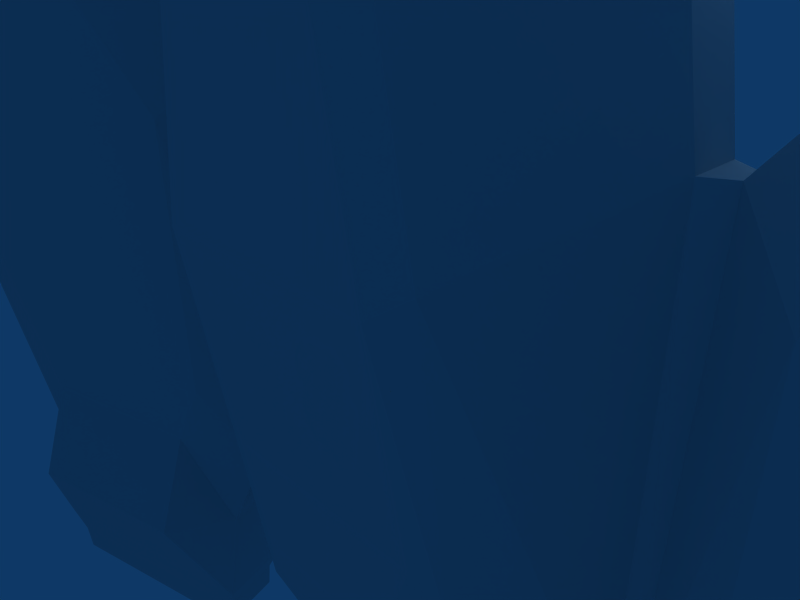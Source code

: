 # Source: spaceship_B01_smalltiwn_format_dse_xy_z_world.blend  (saved by Blender 2.45.0; exported with 4.5.12 LTS)
import bpy
from mathutils import Matrix  # noqa: F401  (used for matrix-valued properties, if any)

bpy.ops.wm.read_factory_settings(use_empty=True)
scene = bpy.context.scene
scene.name = 'Scene'

# ---- collections
col_collection_1 = bpy.data.collections.new('Collection 1'); scene.collection.children.link(col_collection_1)
col_collection_5 = bpy.data.collections.new('Collection 5'); scene.collection.children.link(col_collection_5)

# ---- materials (node trees are filled in below, after node groups)
mat_material_001 = bpy.data.materials.new('Material.001')
mat_material_001.alpha_threshold = 0.0
mat_material_001.roughness = 0.5
mat_material_001.line_color = (0.0, 0.0, 0.0, 1.0)

# ---- material node trees

# ---- world
world_world = bpy.data.worlds.new('World'); scene.world = world_world
world_world.color = (0.05656, 0.2208, 0.4)
world_world.use_sun_shadow = False
world_world.sun_shadow_jitter_overblur = 0.0
world_world.cycles.sampling_method = 'MANUAL'
world_world.cycles.sample_map_resolution = 256

# ---- cameras
cam_camera = bpy.data.cameras.new('Camera')
cam_camera.passepartout_alpha = 0.2
cam_camera.clip_end = 100.0
cam_camera.lens = 35.0
cam_camera.ortho_scale = 7.314
cam_camera.show_passepartout = False
cam_camera.show_safe_areas = True
cam_camera.dof.focus_distance = 0.0
cam_camera.dof.aperture_fstop = 128.0

# ---- lights
light_spot = bpy.data.lights.new('Spot', 'POINT')
light_spot.transmission_factor = 0.0
light_spot.cutoff_distance = 30.0
light_spot.energy = 100.0
light_spot.shadow_buffer_clip_start = 1.001
light_spot.shadow_soft_size = 1.0
light_spot.shadow_maximum_resolution = 0.006
light_spot.use_absolute_resolution = True
light_spot.cycles.use_multiple_importance_sampling = False

# ---- meshes
me_cube_004 = bpy.data.meshes.new('Cube.004')
me_cube_004.from_pydata([(-1.0, 1.499, 0.01453), (1.0, 1.499, 0.01453), (-1.0, -0.5011, 0.01453), (1.0, -0.5011, 0.01453), (-1.0, 1.499, 0.2145), (1.0, 1.499, 0.2145), (-1.0, -0.5011, 0.2145), (1.0, -0.5011, 0.2145), (-0.6, -2.601, 0.2145), (0.6, -2.601, 0.2145), (-0.6, -2.601, 0.01453), (0.6, -2.601, 0.01453), (-0.7, 2.399, 0.2145), (0.7, 2.399, 0.2145), (-0.7, 2.399, 0.01453), (0.7, 2.399, 0.01453), (-0.42, 1.519, 0.5005), (0.42, 1.519, 0.5005), (-0.36, -1.481, 0.636), (0.36, -1.481, 0.636), (-0.6, -0.2211, 0.636), (0.6, -0.2211, 0.636), (-0.6, 0.9789, 0.5005), (0.6, 0.9789, 0.5005), (-0.48, 0.8229, 0.5586), (0.48, 0.8229, 0.5586), (-0.48, -0.1371, 0.7122), (0.48, -0.1371, 0.7122), (-0.288, -1.145, 0.7122), (0.288, -1.145, 0.7122), (-0.336, 1.255, 0.5586), (0.336, 1.255, 0.5586), (-0.42, 1.519, -0.3714), (0.42, 1.519, -0.3714), (-0.36, -1.481, -0.5069), (0.36, -1.481, -0.5069), (-0.6, -0.2211, -0.5069), (0.6, -0.2211, -0.5069), (-0.6, 0.9789, -0.3714), (0.6, 0.9789, -0.3714), (-0.48, 0.8229, -0.4295), (0.48, 0.8229, -0.4295), (-0.48, -0.1371, -0.5831), (0.48, -0.1371, -0.5831), (-0.288, -1.145, -0.5831), (0.288, -1.145, -0.5831), (-0.336, 1.255, -0.4295), (0.336, 1.255, -0.4295), (-1.079, 1.499, 0.00561), (1.079, 1.499, 0.00561), (-1.131, 1.499, 0.1988), (1.131, 1.499, 0.1988), (-1.094, -0.5011, 0.06078), (1.094, -0.5011, 0.06078), (-1.116, -0.5011, 0.1436), (1.116, -0.5011, 0.1436), (-2.397, -2.101, -0.2821), (2.397, -2.101, -0.2821), (-1.318, 1.999, -0.05839), (1.318, 1.999, -0.05839), (-1.37, 1.999, 0.1348), (1.37, 1.999, 0.1348), (-2.416, -2.101, -0.2109), (2.416, -2.101, -0.2109), (-2.742, 1.999, -0.2328), (2.742, 1.999, -0.2328), (-2.69, 1.999, -0.4259), (2.69, 1.999, -0.4259), (-3.959, -1.401, -0.7122), (3.959, -1.401, -0.7122), (-3.984, -1.401, -0.6195), (3.984, -1.401, -0.6195), (-3.464, -0.9061, -0.3228), (3.464, -0.9061, -0.3228), (-2.585, 1.474, -0.08731), (2.585, 1.474, -0.08731), (-2.343, -1.396, -0.1259), (2.343, -1.396, -0.1259), (-1.625, 1.474, 0.17), (1.625, 1.474, 0.17), (-1.458, -0.2761, 0.2148), (1.458, -0.2761, 0.2148), (-1.458, 1.124, 0.2148), (1.458, 1.124, 0.2148), (-3.361, -0.9061, -0.7092), (3.361, -0.9061, -0.7092), (-2.482, 1.474, -0.4737), (2.482, 1.474, -0.4737), (-1.522, 1.474, -0.2164), (1.522, 1.474, -0.2164), (-2.265, -1.396, -0.4157), (2.265, -1.396, -0.4157), (-1.354, -0.2761, -0.1716), (1.354, -0.2761, -0.1716), (-1.354, 1.124, -0.1716), (1.354, 1.124, -0.1716), (-2.426, 1.974, -0.682), (2.426, 1.974, -0.682), (-1.466, 1.974, -0.4248), (1.466, 1.974, -0.4248), (-1.29, 2.499, -0.1626), (1.29, 2.499, -0.1626), (-2.662, 2.499, -0.5301), (2.662, 2.499, -0.5301), (-2.641, 1.974, 0.1211), (2.641, 1.974, 0.1211), (-1.681, 1.974, 0.3783), (1.681, 1.974, 0.3783), (-1.398, 2.499, 0.239), (1.398, 2.499, 0.239), (-2.77, 2.499, -0.1286), (2.77, 2.499, -0.1286), (-1.46, 2.642, 0.201), (1.46, 2.642, 0.201), (-2.697, 2.642, -0.1302), (2.697, 2.642, -0.1302), (-1.363, 2.642, -0.1609), (1.363, 2.642, -0.1609), (-2.6, 2.642, -0.4921), (2.6, 2.642, -0.4921), (-2.587, 2.79, -0.4846), (2.587, 2.79, -0.4846), (-2.682, 2.79, -0.1306), (2.682, 2.79, -0.1306), (-1.473, 2.79, 0.1935), (1.473, 2.79, 0.1935), (-1.378, 2.79, -0.1606), (1.378, 2.79, -0.1606), (-2.587, 2.79, -0.1465), (2.587, 2.79, -0.1465), (-1.547, 2.79, 0.1323), (1.547, 2.79, 0.1323), (-2.513, 2.79, -0.4234), (2.513, 2.79, -0.4234), (-1.473, 2.79, -0.1446), (1.473, 2.79, -0.1446), (-2.441, 2.686, -0.3819), (2.441, 2.686, -0.3819), (-2.504, 2.686, -0.1464), (2.504, 2.686, -0.1464), (-1.619, 2.686, 0.09072), (1.619, 2.686, 0.09072), (-1.556, 2.686, -0.1448), (1.556, 2.686, -0.1448), (-3.059, -2.79, -0.38), (3.059, -2.79, -0.38), (-3.915, -2.09, -0.6094), (3.915, -2.09, -0.6094), (-3.894, -2.09, -0.6864), (3.894, -2.09, -0.6864), (-3.038, -2.79, -0.4569), (3.038, -2.79, -0.4569), (0.0, -2.601, 0.2145), (0.0, -2.601, 0.01453), (0.0, 2.399, 0.2145), (0.0, 2.399, 0.01453), (0.0, 1.519, 0.5005), (0.0, -1.481, 0.636), (0.0, -1.145, 0.7122), (0.0, 1.255, 0.5586), (0.0, 0.8229, 0.5586), (0.0, -0.1371, 0.7122), (0.0, 1.519, -0.3714), (0.0, -1.481, -0.5069), (0.0, -1.145, -0.5831), (0.0, 1.255, -0.4295), (0.0, 0.8229, -0.4295), (0.0, -0.1371, -0.5831)], [], [(8, 6, 2, 10), (3, 7, 9, 11), (14, 0, 4, 12), (5, 1, 15, 13), (16, 12, 4, 22), (5, 13, 17, 23), (20, 6, 8, 18), (9, 7, 21, 19), (22, 4, 6, 20), (7, 5, 23, 21), (24, 22, 20, 26), (21, 23, 25, 27), (26, 20, 18, 28), (19, 21, 27, 29), (30, 16, 22, 24), (23, 17, 31, 25), (38, 0, 14, 32), (15, 1, 39, 33), (34, 10, 2, 36), (3, 11, 35, 37), (0, 38, 36, 2), (37, 39, 1, 3), (42, 36, 38, 40), (39, 37, 43, 41), (44, 34, 36, 42), (37, 35, 45, 43), (40, 38, 32, 46), (33, 39, 41, 47), (0, 48, 50, 4), (51, 49, 1, 5), (52, 2, 6, 54), (7, 3, 53, 55), (54, 6, 4, 50), (5, 7, 55, 51), (48, 0, 2, 52), (3, 1, 49, 53), (56, 52, 54, 62), (55, 53, 57, 63), (60, 50, 48, 58), (49, 51, 61, 59), (70, 64, 66, 68), (67, 65, 71, 69), (74, 64, 70, 72), (71, 65, 75, 73), (72, 70, 62, 76), (63, 71, 73, 77), (82, 50, 60, 78), (61, 51, 83, 79), (76, 62, 54, 80), (55, 63, 77, 81), (80, 54, 50, 82), (51, 55, 81, 83), (82, 78, 74), (75, 79, 83), (82, 74, 72), (73, 75, 83), (80, 82, 72), (73, 83, 81), (76, 80, 72), (73, 81, 77), (86, 84, 68, 66), (69, 85, 87, 67), (84, 90, 56, 68), (57, 91, 85, 69), (90, 92, 52, 56), (53, 93, 91, 57), (94, 88, 58, 48), (59, 89, 95, 49), (92, 94, 48, 52), (49, 95, 93, 53), (94, 86, 88), (87, 95, 89), (94, 84, 86), (85, 95, 87), (92, 84, 94), (85, 93, 95), (90, 84, 92), (85, 91, 93), (96, 98, 88, 86), (89, 99, 97, 87), (98, 100, 58, 88), (59, 101, 99, 89), (102, 96, 86, 66), (87, 97, 103, 67), (104, 74, 78, 106), (79, 75, 105, 107), (106, 78, 60, 108), (61, 79, 107, 109), (110, 64, 74, 104), (75, 65, 111, 105), (102, 66, 64, 110), (65, 67, 103, 111), (108, 60, 58, 100), (59, 61, 109, 101), (98, 96, 102, 100), (103, 97, 99, 101), (106, 108, 110, 104), (111, 109, 107, 105), (114, 110, 108, 112), (109, 111, 115, 113), (116, 100, 102, 118), (103, 101, 117, 119), (112, 108, 100, 116), (101, 109, 113, 117), (118, 102, 110, 114), (111, 103, 119, 115), (120, 118, 114, 122), (115, 119, 121, 123), (124, 112, 116, 126), (117, 113, 125, 127), (126, 116, 118, 120), (119, 117, 127, 121), (122, 114, 112, 124), (113, 115, 123, 125), (128, 122, 124, 130), (125, 123, 129, 131), (134, 126, 120, 132), (121, 127, 135, 133), (130, 124, 126, 134), (127, 125, 131, 135), (132, 120, 122, 128), (123, 121, 133, 129), (136, 132, 128, 138), (129, 133, 137, 139), (140, 130, 134, 142), (135, 131, 141, 143), (142, 134, 132, 136), (133, 135, 143, 137), (138, 128, 130, 140), (131, 129, 139, 141), (138, 140, 142, 136), (143, 141, 139, 137), (144, 62, 70, 146), (71, 63, 145, 147), (146, 70, 68, 148), (69, 71, 147, 149), (148, 68, 56, 150), (57, 69, 149, 151), (150, 56, 62, 144), (63, 57, 151, 145), (148, 150, 144, 146), (145, 151, 149, 147), (153, 152, 8, 10), (9, 152, 153, 11), (14, 12, 154, 155), (154, 13, 15, 155), (156, 154, 12, 16), (13, 154, 156, 17), (18, 8, 152, 157), (152, 9, 19, 157), (28, 18, 157, 158), (157, 19, 29, 158), (159, 156, 16, 30), (17, 156, 159, 31), (161, 160, 24, 26), (25, 160, 161, 27), (158, 161, 26, 28), (27, 161, 158, 29), (30, 24, 160, 159), (160, 25, 31, 159), (32, 14, 155, 162), (155, 15, 33, 162), (163, 153, 10, 34), (11, 153, 163, 35), (164, 163, 34, 44), (35, 163, 164, 45), (46, 32, 162, 165), (162, 33, 47, 165), (42, 40, 166, 167), (166, 41, 43, 167), (44, 42, 167, 164), (167, 43, 45, 164), (165, 166, 40, 46), (41, 166, 165, 47)])
_uv = me_cube_004.uv_layers.new(name='UVTex')
_uv.uv.foreach_set('vector', [0.3351, 0.4789, 0.2524, 0.3429, 0.267, 0.308, 0.3463, 0.4628, 0.5105, 0.308, 0.5251, 0.3429, 0.4424, 0.4789, 0.4312, 0.4628, 0.3512, 0.06801, 0.2893, 0.1112, 0.2924, 0.08818, 0.3474, 0.05721, 0.4851, 0.08818, 0.4882, 0.1112, 0.4263, 0.06801, 0.4301, 0.05721, 0.8435, 0.9306, 0.9343, 0.9616, 0.8444, 0.9947, 0.7906, 0.9484, 0.8472, 0.7842, 0.9362, 0.8197, 0.8446, 0.8482, 0.7922, 0.829, 0.6771, 0.9439, 0.6491, 1.0, 0.4493, 0.9454, 0.5633, 0.9191, 0.451, 0.8229, 0.6521, 0.7736, 0.6787, 0.8304, 0.5642, 0.8522, 0.7906, 0.9484, 0.8444, 0.9947, 0.6491, 1.0, 0.6771, 0.9439, 0.6521, 0.7736, 0.8472, 0.7842, 0.7922, 0.829, 0.6787, 0.8304, 0.7749, 0.9351, 0.7906, 0.9484, 0.6771, 0.9439, 0.6848, 0.9308, 0.6787, 0.8304, 0.7922, 0.829, 0.7762, 0.8419, 0.6859, 0.8437, 0.6848, 0.9308, 0.6771, 0.9439, 0.5633, 0.9191, 0.5944, 0.9117, 0.5642, 0.8522, 0.6787, 0.8304, 0.6859, 0.8437, 0.5951, 0.8604, 0.8174, 0.9216, 0.8435, 0.9306, 0.7906, 0.9484, 0.7749, 0.9351, 0.7922, 0.829, 0.8446, 0.8482, 0.8183, 0.8565, 0.7762, 0.8419, 0.3347, 0.1748, 0.2893, 0.1112, 0.3512, 0.06801, 0.356, 0.1313, 0.4263, 0.06801, 0.4882, 0.1112, 0.4428, 0.1748, 0.4215, 0.1313, 0.3615, 0.3811, 0.3463, 0.4628, 0.267, 0.308, 0.3345, 0.279, 0.5105, 0.308, 0.4312, 0.4628, 0.416, 0.3811, 0.443, 0.279, 0.2893, 0.1112, 0.3347, 0.1748, 0.3345, 0.279, 0.267, 0.308, 0.443, 0.279, 0.4428, 0.1748, 0.4882, 0.1112, 0.5105, 0.308, 0.3469, 0.2721, 0.3345, 0.279, 0.3347, 0.1748, 0.3462, 0.1898, 0.4428, 0.1748, 0.443, 0.279, 0.4306, 0.2721, 0.4313, 0.1898, 0.3669, 0.3544, 0.3615, 0.3811, 0.3345, 0.279, 0.3469, 0.2721, 0.443, 0.279, 0.416, 0.3811, 0.4106, 0.3544, 0.4306, 0.2721, 0.3462, 0.1898, 0.3347, 0.1748, 0.356, 0.1313, 0.3612, 0.1533, 0.4215, 0.1313, 0.4428, 0.1748, 0.4313, 0.1898, 0.4163, 0.1533, 0.2893, 0.1112, 0.2765, 0.1108, 0.2817, 0.08616, 0.2924, 0.08818, 0.4958, 0.08615, 0.501, 0.1108, 0.4882, 0.1112, 0.4851, 0.08818, 0.2446, 0.3136, 0.267, 0.308, 0.2524, 0.3429, 0.2393, 0.3303, 0.5251, 0.3429, 0.5105, 0.308, 0.5329, 0.3136, 0.5382, 0.3303, 0.2522, 0.8844, 0.2539, 0.8591, 0.4485, 0.8591, 0.4469, 0.8844, 0.1959, 0.8845, 0.001323, 0.8845, 0.0, 0.8591, 0.1946, 0.8591, 0.2765, 0.1108, 0.2893, 0.1112, 0.267, 0.308, 0.2446, 0.3136, 0.5105, 0.308, 0.4882, 0.1112, 0.501, 0.1108, 0.5329, 0.3136, 0.09277, 0.3671, 0.2446, 0.3136, 0.2393, 0.3303, 0.09572, 0.376, 0.5382, 0.3303, 0.5329, 0.3136, 0.6847, 0.3671, 0.6818, 0.3759, 0.2482, 0.05852, 0.2817, 0.08616, 0.2765, 0.1108, 0.2358, 0.06923, 0.501, 0.1108, 0.4958, 0.08615, 0.5293, 0.05852, 0.5417, 0.06922, 0.001179, 0.2883, 0.1031, 0.06736, 0.1244, 0.07727, 0.01091, 0.2914, 0.6531, 0.07727, 0.6744, 0.06735, 0.7763, 0.2883, 0.7666, 0.2914, 0.7976, 0.6384, 0.8478, 0.6618, 0.5132, 0.7736, 0.5629, 0.7173, 0.06592, 0.4886, 0.3996, 0.603, 0.3493, 0.626, 0.1152, 0.5453, 0.5629, 0.7173, 0.5132, 0.7736, 0.4485, 0.6156, 0.5172, 0.6079, 0.0, 0.6462, 0.06592, 0.4886, 0.1152, 0.5453, 0.06859, 0.6544, 0.7624, 0.522, 0.7983, 0.4901, 0.8482, 0.5107, 0.7966, 0.539, 0.3989, 0.754, 0.3488, 0.7743, 0.3132, 0.7422, 0.3475, 0.7254, 0.5172, 0.6079, 0.4485, 0.6156, 0.605, 0.4886, 0.6272, 0.5219, 0.1555, 0.7743, 0.0, 0.6462, 0.06859, 0.6544, 0.178, 0.7412, 0.6272, 0.5219, 0.605, 0.4886, 0.7983, 0.4901, 0.7624, 0.522, 0.3488, 0.7743, 0.1555, 0.7743, 0.178, 0.7412, 0.3132, 0.7422, 0.7624, 0.522, 0.7966, 0.539, 0.7976, 0.6384, 0.3493, 0.626, 0.3475, 0.7254, 0.3132, 0.7422, 0.7624, 0.522, 0.7976, 0.6384, 0.5629, 0.7173, 0.1152, 0.5453, 0.3493, 0.626, 0.3132, 0.7422, 0.6272, 0.5219, 0.7624, 0.522, 0.5629, 0.7173, 0.1152, 0.5453, 0.3132, 0.7422, 0.178, 0.7412, 0.5172, 0.6079, 0.6272, 0.5219, 0.5629, 0.7173, 0.1152, 0.5453, 0.178, 0.7412, 0.06859, 0.6544, 0.1361, 0.1206, 0.05187, 0.2703, 0.01091, 0.2914, 0.1244, 0.07727, 0.7666, 0.2914, 0.7256, 0.2703, 0.6414, 0.1206, 0.6531, 0.07727, 0.05187, 0.2703, 0.1157, 0.3304, 0.09277, 0.3671, 0.01091, 0.2914, 0.6847, 0.3671, 0.6618, 0.3303, 0.7256, 0.2703, 0.7666, 0.2914, 0.1157, 0.3304, 0.2179, 0.2801, 0.2446, 0.3136, 0.09277, 0.3671, 0.5329, 0.3136, 0.5596, 0.2801, 0.6618, 0.3303, 0.6847, 0.3671, 0.2414, 0.152, 0.2234, 0.1202, 0.2358, 0.06923, 0.2765, 0.1108, 0.5417, 0.06922, 0.5541, 0.1202, 0.5361, 0.152, 0.501, 0.1108, 0.2179, 0.2801, 0.2414, 0.152, 0.2765, 0.1108, 0.2446, 0.3136, 0.501, 0.1108, 0.5361, 0.152, 0.5596, 0.2801, 0.5329, 0.3136, 0.2414, 0.152, 0.1361, 0.1206, 0.2234, 0.1202, 0.6414, 0.1206, 0.5361, 0.152, 0.5541, 0.1202, 0.2414, 0.152, 0.05187, 0.2703, 0.1361, 0.1206, 0.7256, 0.2703, 0.5361, 0.152, 0.6414, 0.1206, 0.2179, 0.2801, 0.05187, 0.2703, 0.2414, 0.152, 0.7256, 0.2703, 0.5596, 0.2801, 0.5361, 0.152, 0.1157, 0.3304, 0.05187, 0.2703, 0.2179, 0.2801, 0.7256, 0.2703, 0.6618, 0.3303, 0.5596, 0.2801, 0.149, 0.08117, 0.208, 0.07966, 0.2234, 0.1202, 0.1361, 0.1206, 0.5541, 0.1202, 0.5695, 0.07966, 0.6285, 0.08117, 0.6414, 0.1206, 0.208, 0.07966, 0.2119, 0.04259, 0.2358, 0.06923, 0.2234, 0.1202, 0.5417, 0.06922, 0.5656, 0.04259, 0.5695, 0.07966, 0.5541, 0.1202, 0.1423, 0.04783, 0.149, 0.08117, 0.1361, 0.1206, 0.1244, 0.07727, 0.6414, 0.1206, 0.6285, 0.08117, 0.6352, 0.04782, 0.6531, 0.07727, 0.8464, 0.6293, 0.7976, 0.6384, 0.7966, 0.539, 0.8485, 0.5463, 0.3475, 0.7254, 0.3493, 0.626, 0.398, 0.6354, 0.3995, 0.7185, 0.8485, 0.5463, 0.7966, 0.539, 0.8482, 0.5107, 0.8968, 0.5201, 0.3989, 0.754, 0.3475, 0.7254, 0.3995, 0.7185, 0.4475, 0.7451, 0.8968, 0.6499, 0.8478, 0.6618, 0.7976, 0.6384, 0.8464, 0.6293, 0.3493, 0.626, 0.3996, 0.603, 0.4485, 0.6153, 0.398, 0.6354, 0.1423, 0.04783, 0.1244, 0.07727, 0.1031, 0.06736, 0.1143, 0.01915, 0.6744, 0.06735, 0.6531, 0.07727, 0.6352, 0.04782, 0.6632, 0.01915, 0.2335, 0.02124, 0.2482, 0.05852, 0.2358, 0.06923, 0.2119, 0.04259, 0.5417, 0.06922, 0.5293, 0.05852, 0.544, 0.02124, 0.5656, 0.04259, 0.208, 0.07966, 0.149, 0.08117, 0.1423, 0.04783, 0.2119, 0.04259, 0.6352, 0.04782, 0.6285, 0.08117, 0.5695, 0.07966, 0.5656, 0.04259, 0.8485, 0.5463, 0.8968, 0.5201, 0.8968, 0.6499, 0.8464, 0.6293, 0.4485, 0.6153, 0.4475, 0.7451, 0.3995, 0.7185, 0.398, 0.6354, 0.06611, 0.9018, 0.05774, 0.8845, 0.1959, 0.8845, 0.1895, 0.9016, 0.3104, 0.8844, 0.4485, 0.8844, 0.4413, 0.9017, 0.3183, 0.9019, 0.2057, 0.03474, 0.2119, 0.04259, 0.1423, 0.04783, 0.1495, 0.03828, 0.6352, 0.04782, 0.5656, 0.04259, 0.5718, 0.03474, 0.628, 0.03827, 0.2229, 0.01252, 0.2335, 0.02124, 0.2119, 0.04259, 0.2057, 0.03474, 0.5656, 0.04259, 0.544, 0.02124, 0.5546, 0.01253, 0.5718, 0.03474, 0.1495, 0.03828, 0.1423, 0.04783, 0.1143, 0.01915, 0.1294, 0.00873, 0.6632, 0.01915, 0.6352, 0.04782, 0.628, 0.03827, 0.648, 0.008728, 0.1562, 0.02944, 0.1495, 0.03828, 0.1294, 0.00873, 0.1435, 3.711e-07, 0.648, 0.008728, 0.628, 0.03827, 0.6213, 0.02944, 0.634, 0.0, 0.2106, 0.004599, 0.2229, 0.01252, 0.2057, 0.03474, 0.201, 0.02834, 0.5718, 0.03474, 0.5546, 0.01253, 0.5669, 0.004602, 0.5765, 0.02834, 0.201, 0.02834, 0.2057, 0.03474, 0.1495, 0.03828, 0.1562, 0.02944, 0.628, 0.03827, 0.5718, 0.03474, 0.5765, 0.02834, 0.6213, 0.02944, 0.779, 0.01618, 0.7775, 5.798e-09, 0.902, 0.0, 0.9009, 0.01619, 0.7775, 0.4724, 0.902, 0.4724, 0.9004, 0.4886, 0.7788, 0.4886, 0.156, 0.006527, 0.1435, 3.711e-07, 0.2106, 0.004599, 0.2013, 0.008816, 0.5669, 0.004602, 0.634, 0.0, 0.6214, 0.006527, 0.5762, 0.008818, 0.1967, 0.02529, 0.201, 0.02834, 0.1562, 0.02944, 0.1617, 0.02518, 0.6213, 0.02944, 0.5765, 0.02834, 0.5808, 0.02529, 0.6158, 0.02518, 0.2013, 0.008816, 0.2106, 0.004599, 0.201, 0.02834, 0.1967, 0.02529, 0.5765, 0.02834, 0.5669, 0.004602, 0.5762, 0.008818, 0.5808, 0.02529, 0.1617, 0.02518, 0.1562, 0.02944, 0.1435, 3.711e-07, 0.156, 0.006527, 0.634, 0.0, 0.6213, 0.02944, 0.6158, 0.02518, 0.6214, 0.006527, 0.1667, 0.02134, 0.1617, 0.02518, 0.156, 0.006527, 0.1644, 0.01237, 0.6214, 0.006527, 0.6158, 0.02518, 0.6108, 0.02134, 0.6131, 0.01237, 0.1931, 0.01264, 0.2013, 0.008816, 0.1967, 0.02529, 0.1923, 0.02105, 0.5808, 0.02529, 0.5762, 0.008818, 0.5844, 0.01264, 0.5852, 0.02106, 0.1923, 0.02105, 0.1967, 0.02529, 0.1617, 0.02518, 0.1667, 0.02134, 0.6158, 0.02518, 0.5808, 0.02529, 0.5852, 0.02106, 0.6108, 0.02134, 0.1644, 0.01237, 0.156, 0.006527, 0.2013, 0.008816, 0.1931, 0.01264, 0.5762, 0.008818, 0.6214, 0.006527, 0.6131, 0.01237, 0.5844, 0.01264, 0.1644, 0.01237, 0.1931, 0.01264, 0.1923, 0.02105, 0.1667, 0.02134, 0.5852, 0.02106, 0.5844, 0.01264, 0.6131, 0.01237, 0.6108, 0.02134, 0.4166, 0.7743, 0.4485, 0.8591, 0.2815, 0.8591, 0.3134, 0.8019, 0.167, 0.8591, 0.0, 0.8591, 0.03187, 0.7743, 0.1352, 0.8019, 0.0, 0.3451, 0.001179, 0.2883, 0.01091, 0.2914, 0.007748, 0.3422, 0.7666, 0.2914, 0.7763, 0.2883, 0.7775, 0.3451, 0.7697, 0.3422, 0.007748, 0.3422, 0.01091, 0.2914, 0.09277, 0.3671, 0.03453, 0.3818, 0.6847, 0.3671, 0.7666, 0.2914, 0.7697, 0.3422, 0.743, 0.3818, 0.03453, 0.3818, 0.09277, 0.3671, 0.09572, 0.376, 0.03221, 0.3903, 0.6818, 0.3759, 0.6847, 0.3671, 0.743, 0.3818, 0.7453, 0.3903, 0.007748, 0.3422, 0.03453, 0.3818, 0.03221, 0.3903, 0.0, 0.3451, 0.7453, 0.3903, 0.743, 0.3818, 0.7697, 0.3422, 0.7775, 0.3451, 0.3888, 0.4716, 0.3888, 0.4886, 0.3351, 0.4789, 0.3463, 0.4628, 0.4424, 0.4789, 0.3888, 0.4886, 0.3888, 0.4716, 0.4312, 0.4628, 0.3512, 0.06801, 0.3474, 0.05721, 0.3887, 0.05336, 0.3887, 0.06685, 0.3887, 0.05336, 0.4301, 0.05721, 0.4263, 0.06801, 0.3887, 0.06685, 0.8443, 0.8894, 0.9362, 0.8906, 0.9343, 0.9616, 0.8435, 0.9306, 0.9362, 0.8197, 0.9362, 0.8906, 0.8443, 0.8894, 0.8446, 0.8482, 0.5633, 0.9191, 0.4493, 0.9454, 0.4485, 0.8841, 0.5632, 0.8857, 0.4485, 0.8841, 0.451, 0.8229, 0.5642, 0.8522, 0.5632, 0.8857, 0.5944, 0.9117, 0.5633, 0.9191, 0.5632, 0.8857, 0.5946, 0.8861, 0.5632, 0.8857, 0.5642, 0.8522, 0.5951, 0.8604, 0.5946, 0.8861, 0.8179, 0.8891, 0.8443, 0.8894, 0.8435, 0.9306, 0.8174, 0.9216, 0.8446, 0.8482, 0.8443, 0.8894, 0.8179, 0.8891, 0.8183, 0.8565, 0.6857, 0.8873, 0.7759, 0.8885, 0.7749, 0.9351, 0.6848, 0.9308, 0.7762, 0.8419, 0.7759, 0.8885, 0.6857, 0.8873, 0.6859, 0.8437, 0.5946, 0.8861, 0.6857, 0.8873, 0.6848, 0.9308, 0.5944, 0.9117, 0.6859, 0.8437, 0.6857, 0.8873, 0.5946, 0.8861, 0.5951, 0.8604, 0.8174, 0.9216, 0.7749, 0.9351, 0.7759, 0.8885, 0.8179, 0.8891, 0.7759, 0.8885, 0.7762, 0.8419, 0.8183, 0.8565, 0.8179, 0.8891, 0.356, 0.1313, 0.3512, 0.06801, 0.3887, 0.06685, 0.3887, 0.1325, 0.3887, 0.06685, 0.4263, 0.06801, 0.4215, 0.1313, 0.3887, 0.1325, 0.3888, 0.3808, 0.3888, 0.4716, 0.3463, 0.4628, 0.3615, 0.3811, 0.4312, 0.4628, 0.3888, 0.4716, 0.3888, 0.3808, 0.416, 0.3811, 0.3888, 0.3544, 0.3888, 0.3808, 0.3615, 0.3811, 0.3669, 0.3544, 0.416, 0.3811, 0.3888, 0.3808, 0.3888, 0.3544, 0.4106, 0.3544, 0.3612, 0.1533, 0.356, 0.1313, 0.3887, 0.1325, 0.3887, 0.154, 0.3887, 0.1325, 0.4215, 0.1313, 0.4163, 0.1533, 0.3887, 0.154, 0.3469, 0.2721, 0.3462, 0.1898, 0.3887, 0.1905, 0.3887, 0.2721, 0.3887, 0.1905, 0.4313, 0.1898, 0.4306, 0.2721, 0.3887, 0.2721, 0.3669, 0.3544, 0.3469, 0.2721, 0.3887, 0.2721, 0.3888, 0.3544, 0.3887, 0.2721, 0.4306, 0.2721, 0.4106, 0.3544, 0.3888, 0.3544, 0.3887, 0.154, 0.3887, 0.1905, 0.3462, 0.1898, 0.3612, 0.1533, 0.4313, 0.1898, 0.3887, 0.1905, 0.3887, 0.154, 0.4163, 0.1533])
_ca = me_cube_004.color_attributes.new('Col', 'BYTE_COLOR', 'CORNER')
_ca.data.foreach_set('color', [0.0, 0.0, 0.0, 0.0, 0.0, 0.0, 0.0, 0.0, 0.0, 0.0, 0.0, 0.0, 0.0, 0.0, 0.0, 0.0, 0.03071, 0.03071, 0.03071, 0.0, 0.0319, 0.0319, 0.0319, 0.0, 0.02416, 0.02416, 0.02416, 0.0, 0.02315, 0.02315, 0.02315, 0.0, 0.0, 0.0, 0.0, 0.0, 0.0, 0.0, 0.0, 0.0, 0.0, 0.0, 0.0, 0.0, 0.0, 0.0, 0.0, 0.0, 0.04231, 0.04231, 0.04231, 0.0, 0.03955, 0.03955, 0.03955, 0.0, 0.03689, 0.03689, 0.03689, 0.0, 0.03955, 0.03955, 0.03955, 0.0, 0.03689, 0.03689, 0.03689, 0.0, 0.0331, 0.0331, 0.0331, 0.0, 0.03071, 0.03071, 0.03071, 0.0, 0.0356, 0.0356, 0.0356, 0.0, 0.2307, 0.2307, 0.2307, 0.0, 0.2122, 0.2122, 0.2122, 0.0, 0.227, 0.227, 0.227, 0.0, 0.2346, 0.2346, 0.2346, 0.0, 0.003347, 0.003347, 0.003347, 0.0, 0.003035, 0.003035, 0.003035, 0.0, 0.002732, 0.002732, 0.002732, 0.0, 0.003035, 0.003035, 0.003035, 0.0, 0.5457, 0.5457, 0.5457, 0.0, 0.6514, 0.6514, 0.6514, 0.0, 0.6867, 0.6867, 0.6867, 0.0, 0.7084, 0.7084, 0.7084, 0.0, 0.007499, 0.007499, 0.007499, 0.0, 0.006049, 0.006049, 0.006049, 0.0, 0.006512, 0.006512, 0.006512, 0.0, 0.006995, 0.006995, 0.006995, 0.0, 0.3467, 0.3467, 0.3467, 0.0, 0.2346, 0.2346, 0.2346, 0.0, 0.2582, 0.2582, 0.2582, 0.0, 0.3372, 0.3372, 0.3372, 0.0, 0.0356, 0.0356, 0.0356, 0.0, 0.0331, 0.0331, 0.0331, 0.0, 0.0331, 0.0331, 0.0331, 0.0, 0.03434, 0.03434, 0.03434, 0.0, 0.2346, 0.2346, 0.2346, 0.0, 0.2346, 0.2346, 0.2346, 0.0, 0.2346, 0.2346, 0.2346, 0.0, 0.2346, 0.2346, 0.2346, 0.0, 0.02315, 0.02315, 0.02315, 0.0, 0.02217, 0.02217, 0.02217, 0.0, 0.02122, 0.02122, 0.02122, 0.0, 0.02217, 0.02217, 0.02217, 0.0, 0.2462, 0.2462, 0.2462, 0.0, 0.2918, 0.2918, 0.2918, 0.0, 0.2789, 0.2789, 0.2789, 0.0, 0.2502, 0.2502, 0.2502, 0.0, 0.0648, 0.0648, 0.0648, 0.0, 0.06125, 0.06125, 0.06125, 0.0, 0.05951, 0.05951, 0.05951, 0.0, 0.06125, 0.06125, 0.06125, 0.0, 0.2232, 0.2232, 0.2232, 0.0, 0.2159, 0.2159, 0.2159, 0.0, 0.2159, 0.2159, 0.2159, 0.0, 0.2232, 0.2232, 0.2232, 0.0, 0.0, 0.0, 0.0, 0.0, 0.0, 0.0, 0.0, 0.0, 0.0, 0.0, 0.0, 0.0, 0.0, 0.0, 0.0, 0.0, 0.0, 0.0, 0.0, 0.0, 0.0, 0.0, 0.0, 0.0, 0.0, 0.0, 0.0, 0.0, 0.0, 0.0, 0.0, 0.0, 0.0, 0.0, 0.0, 0.0, 0.0, 0.0, 0.0, 0.0, 0.0, 0.0, 0.0, 0.0, 0.0, 0.0, 0.0, 0.0, 0.0, 0.0, 0.0, 0.0, 0.0, 0.0, 0.0, 0.0, 0.0, 0.0, 0.0, 0.0, 0.0, 0.0, 0.0, 0.0, 0.0, 0.0, 0.0, 0.0, 0.0, 0.0, 0.0, 0.0, 0.0, 0.0, 0.0, 0.0, 0.0, 0.0, 0.0, 0.0, 0.0, 0.0, 0.0, 0.0, 0.0, 0.0, 0.0, 0.0, 0.0, 0.0, 0.0, 0.0, 0.0, 0.0, 0.0, 0.0, 0.0, 0.0, 0.0, 0.0, 0.0, 0.0, 0.0, 0.0, 0.0, 0.0, 0.0, 0.0, 0.0, 0.0, 0.0, 0.0, 0.0, 0.0, 0.0, 0.0, 0.0, 0.0, 0.0, 0.0, 0.0, 0.0, 0.0, 0.0, 0.0, 0.0, 0.0, 0.0, 0.0, 0.0, 0.0, 0.0, 0.0, 0.0, 0.0, 0.0, 0.0, 0.0, 0.0, 0.0, 0.0, 0.0, 0.0, 0.0, 0.0, 0.0, 0.0, 0.0, 0.0, 0.0, 0.0, 0.0, 0.0, 0.0, 0.0, 0.0, 0.0, 0.0, 0.0, 0.0, 0.0, 0.0, 0.0, 0.0, 0.0, 0.0, 0.0, 0.0, 0.0, 0.0, 0.0, 0.0, 0.0, 0.0, 0.0, 0.0, 0.0, 0.0, 0.0, 0.0, 0.0, 0.0, 0.0, 0.0, 0.0, 0.0, 0.0, 0.0, 0.0, 0.0, 0.0, 0.0, 0.0, 0.0, 0.0, 0.0, 0.0, 0.0, 0.0, 0.0, 0.0, 0.0, 0.0, 0.0, 0.0, 0.0, 0.0, 0.0, 0.0, 0.0, 0.0, 0.0, 0.0, 0.0, 0.0, 0.0, 0.0, 0.0, 0.0, 0.0, 0.0, 0.0, 0.0, 0.0, 0.0, 0.0, 0.0, 0.0, 0.0, 0.0, 0.0, 0.0, 0.0, 0.0, 0.0, 0.0, 0.0, 0.0, 0.0, 0.0, 0.0, 0.0, 0.0, 0.0, 0.0, 0.0, 0.0, 0.0, 0.0, 0.0, 0.0, 0.0, 0.0, 0.0, 0.0, 0.0, 0.04667, 0.04667, 0.04667, 0.0, 0.04817, 0.04817, 0.04817, 0.0, 0.05286, 0.05286, 0.05286, 0.0, 0.04971, 0.04971, 0.04971, 0.0, 0.2307, 0.2307, 0.2307, 0.0, 0.2122, 0.2122, 0.2122, 0.0, 0.2159, 0.2159, 0.2159, 0.0, 0.2346, 0.2346, 0.2346, 0.0, 0.0, 0.0, 0.0, 0.0, 0.0, 0.0, 0.0, 0.0, 0.0, 0.0, 0.0, 0.0, 0.0, 0.0, 0.0, 0.0, 0.0, 0.0, 0.0, 0.0, 0.0, 0.0, 0.0, 0.0, 0.0, 0.0, 0.0, 0.0, 0.0, 0.0, 0.0, 0.0, 0.02843, 0.02843, 0.02843, 0.0, 0.04374, 0.04374, 0.04374, 0.0, 0.04374, 0.04374, 0.04374, 0.0, 0.02843, 0.02843, 0.02843, 0.0, 0.0, 0.0, 0.0, 0.0, 0.0, 0.0, 0.0, 0.0, 0.0, 0.0, 0.0, 0.0, 0.0, 0.0, 0.0, 0.0, 0.107, 0.107, 0.107, 0.0, 0.117, 0.117, 0.117, 0.0, 0.1119, 0.1119, 0.1119, 0.0, 0.1046, 0.1046, 0.1046, 0.0, 0.0, 0.0, 0.0, 0.0, 0.0, 0.0, 0.0, 0.0, 0.0, 0.0, 0.0, 0.0, 0.0, 0.0, 0.0, 0.0, 0.0, 0.0, 0.0, 0.0, 0.0, 0.0, 0.0, 0.0, 0.0, 0.0, 0.0, 0.0, 0.0, 0.0, 0.0, 0.0, 0.0, 0.0, 0.0, 0.0, 0.0, 0.0, 0.0, 0.0, 0.0, 0.0, 0.0, 0.0, 0.0, 0.0, 0.0, 0.0, 0.007499, 0.007499, 0.007499, 0.0, 0.007499, 0.007499, 0.007499, 0.0, 0.005605, 0.005605, 0.005605, 0.0, 0.006049, 0.006049, 0.006049, 0.0, 0.2051, 0.2051, 0.2051, 0.0, 0.1981, 0.1981, 0.1981, 0.0, 0.2086, 0.2086, 0.2086, 0.0, 0.227, 0.227, 0.227, 0.0, 0.02416, 0.02416, 0.02416, 0.0, 0.02122, 0.02122, 0.02122, 0.0, 0.02624, 0.02624, 0.02624, 0.0, 0.02956, 0.02956, 0.02956, 0.0, 0.1714, 0.1714, 0.1714, 0.0, 0.4179, 0.4179, 0.4179, 0.0, 0.3564, 0.3564, 0.3564, 0.0, 0.2016, 0.2016, 0.2016, 0.0, 0.09759, 0.09759, 0.09759, 0.0, 0.1046, 0.1046, 0.1046, 0.0, 0.09759, 0.09759, 0.09759, 0.0, 0.09306, 0.09306, 0.09306, 0.0, 0.1981, 0.1981, 0.1981, 0.0, 0.1981, 0.1981, 0.1981, 0.0, 0.2086, 0.2086, 0.2086, 0.0, 0.2122, 0.2122, 0.2122, 0.0, 0.05613, 0.05613, 0.05613, 0.0, 0.05127, 0.05127, 0.05127, 0.0, 0.08022, 0.08022, 0.08022, 0.0, 0.07619, 0.07619, 0.07619, 0.0, 0.1529, 0.1529, 0.1529, 0.0, 0.1274, 0.1274, 0.1274, 0.0, 0.147, 0.147, 0.147, 0.0, 0.1651, 0.1651, 0.1651, 0.0, 0.1301, 0.1301, 0.1301, 0.0, 0.1384, 0.1384, 0.1384, 0.0, 0.15, 0.15, 0.15, 0.0, 0.1384, 0.1384, 0.1384, 0.0, 0.159, 0.159, 0.159, 0.0, 0.1413, 0.1413, 0.1413, 0.0, 0.1529, 0.1529, 0.1529, 0.0, 0.1683, 0.1683, 0.1683, 0.0, 0.05781, 0.05781, 0.05781, 0.0, 0.05448, 0.05448, 0.05448, 0.0, 0.04374, 0.04374, 0.04374, 0.0, 0.2423, 0.2423, 0.2423, 0.0, 0.2346, 0.2346, 0.2346, 0.0, 0.2346, 0.2346, 0.2346, 0.0, 0.05781, 0.05781, 0.05781, 0.0, 0.04374, 0.04374, 0.04374, 0.0, 0.0331, 0.0331, 0.0331, 0.0, 0.2664, 0.2664, 0.2664, 0.0, 0.2423, 0.2423, 0.2423, 0.0, 0.2346, 0.2346, 0.2346, 0.0, 0.05448, 0.05448, 0.05448, 0.0, 0.05781, 0.05781, 0.05781, 0.0, 0.0331, 0.0331, 0.0331, 0.0, 0.2664, 0.2664, 0.2664, 0.0, 0.2346, 0.2346, 0.2346, 0.0, 0.2159, 0.2159, 0.2159, 0.0, 0.04092, 0.04092, 0.04092, 0.0, 0.05448, 0.05448, 0.05448, 0.0, 0.0331, 0.0331, 0.0331, 0.0, 0.2582, 0.2582, 0.2582, 0.0, 0.1946, 0.1946, 0.1946, 0.0, 0.1812, 0.1812, 0.1812, 0.0, 0.107, 0.107, 0.107, 0.0, 0.08228, 0.08228, 0.08228, 0.0, 0.07036, 0.07036, 0.07036, 0.0, 0.1046, 0.1046, 0.1046, 0.0, 0.1714, 0.1714, 0.1714, 0.0, 0.1812, 0.1812, 0.1812, 0.0, 0.2122, 0.2122, 0.2122, 0.0, 0.2195, 0.2195, 0.2195, 0.0, 0.05781, 0.05781, 0.05781, 0.0, 0.07036, 0.07036, 0.07036, 0.0, 0.06663, 0.06663, 0.06663, 0.0, 0.05127, 0.05127, 0.05127, 0.0, 0.2051, 0.2051, 0.2051, 0.0, 0.2159, 0.2159, 0.2159, 0.0, 0.2232, 0.2232, 0.2232, 0.0, 0.2159, 0.2159, 0.2159, 0.0, 0.01681, 0.01681, 0.01681, 0.0, 0.02217, 0.02217, 0.02217, 0.0, 0.02416, 0.02416, 0.02416, 0.0, 0.016, 0.016, 0.016, 0.0, 0.2307, 0.2307, 0.2307, 0.0, 0.227, 0.227, 0.227, 0.0, 0.2122, 0.2122, 0.2122, 0.0, 0.2195, 0.2195, 0.2195, 0.0, 0.03071, 0.03071, 0.03071, 0.0, 0.02956, 0.02956, 0.02956, 0.0, 0.03071, 0.03071, 0.03071, 0.0, 0.0331, 0.0331, 0.0331, 0.0, 0.2582, 0.2582, 0.2582, 0.0, 0.2789, 0.2789, 0.2789, 0.0, 0.2831, 0.2831, 0.2831, 0.0, 0.2623, 0.2623, 0.2623, 0.0, 0.009721, 0.009721, 0.009721, 0.0, 0.01033, 0.01033, 0.01033, 0.0, 0.01096, 0.01096, 0.01096, 0.0, 0.01033, 0.01033, 0.01033, 0.0, 0.2423, 0.2423, 0.2423, 0.0, 0.2462, 0.2462, 0.2462, 0.0, 0.3372, 0.3372, 0.3372, 0.0, 0.3712, 0.3712, 0.3712, 0.0, 0.0648, 0.0648, 0.0648, 0.0, 0.04971, 0.04971, 0.04971, 0.0, 0.06125, 0.06125, 0.06125, 0.0, 0.2384, 0.2384, 0.2384, 0.0, 0.227, 0.227, 0.227, 0.0, 0.2307, 0.2307, 0.2307, 0.0, 0.0648, 0.0648, 0.0648, 0.0, 0.0382, 0.0382, 0.0382, 0.0, 0.04971, 0.04971, 0.04971, 0.0, 0.2582, 0.2582, 0.2582, 0.0, 0.227, 0.227, 0.227, 0.0, 0.2384, 0.2384, 0.2384, 0.0, 0.06125, 0.06125, 0.06125, 0.0, 0.0382, 0.0382, 0.0382, 0.0, 0.0648, 0.0648, 0.0648, 0.0, 0.2582, 0.2582, 0.2582, 0.0, 0.2159, 0.2159, 0.2159, 0.0, 0.227, 0.227, 0.227, 0.0, 0.04667, 0.04667, 0.04667, 0.0, 0.0382, 0.0382, 0.0382, 0.0, 0.06125, 0.06125, 0.06125, 0.0, 0.2582, 0.2582, 0.2582, 0.0, 0.2086, 0.2086, 0.2086, 0.0, 0.2159, 0.2159, 0.2159, 0.0, 0.03955, 0.03955, 0.03955, 0.0, 0.04971, 0.04971, 0.04971, 0.0, 0.05127, 0.05127, 0.05127, 0.0, 0.04092, 0.04092, 0.04092, 0.0, 0.1912, 0.1912, 0.1912, 0.0, 0.1746, 0.1746, 0.1746, 0.0, 0.1779, 0.1779, 0.1779, 0.0, 0.1946, 0.1946, 0.1946, 0.0, 0.0, 0.0, 0.0, 0.0, 0.0, 0.0, 0.0, 0.0, 0.0, 0.0, 0.0, 0.0, 0.0, 0.0, 0.0, 0.0, 0.1022, 0.1022, 0.1022, 0.0, 0.09531, 0.09531, 0.09531, 0.0, 0.09306, 0.09306, 0.09306, 0.0, 0.0999, 0.0999, 0.0999, 0.0, 0.1845, 0.1845, 0.1845, 0.0, 0.1912, 0.1912, 0.1912, 0.0, 0.1981, 0.1981, 0.1981, 0.0, 0.1912, 0.1912, 0.1912, 0.0, 0.05951, 0.05951, 0.05951, 0.0, 0.05448, 0.05448, 0.05448, 0.0, 0.05781, 0.05781, 0.05781, 0.0, 0.06125, 0.06125, 0.06125, 0.0, 0.0382, 0.0382, 0.0382, 0.0, 0.03689, 0.03689, 0.03689, 0.0, 0.04667, 0.04667, 0.04667, 0.0, 0.04817, 0.04817, 0.04817, 0.0, 0.2122, 0.2122, 0.2122, 0.0, 0.2623, 0.2623, 0.2623, 0.0, 0.2874, 0.2874, 0.2874, 0.0, 0.227, 0.227, 0.227, 0.0, 0.2918, 0.2918, 0.2918, 0.0, 0.3278, 0.3278, 0.3278, 0.0, 0.3185, 0.3185, 0.3185, 0.0, 0.2874, 0.2874, 0.2874, 0.0, 0.04667, 0.04667, 0.04667, 0.0, 0.05127, 0.05127, 0.05127, 0.0, 0.05286, 0.05286, 0.05286, 0.0, 0.04817, 0.04817, 0.04817, 0.0, 0.0, 0.0, 0.0, 0.0, 0.0, 0.0, 0.0, 0.0, 0.0, 0.0, 0.0, 0.0, 0.0, 0.0, 0.0, 0.0, 0.05127, 0.05127, 0.05127, 0.0, 0.04667, 0.04667, 0.04667, 0.0, 0.04971, 0.04971, 0.04971, 0.0, 0.05286, 0.05286, 0.05286, 0.0, 0.0, 0.0, 0.0, 0.0, 0.0, 0.0, 0.0, 0.0, 0.0, 0.0, 0.0, 0.0, 0.0, 0.0, 0.0, 0.0, 0.0, 0.0, 0.0, 0.0, 0.0, 0.0, 0.0, 0.0, 0.0, 0.0, 0.0, 0.0, 0.0, 0.0, 0.0, 0.0, 0.15, 0.15, 0.15, 0.0, 0.15, 0.15, 0.15, 0.0, 0.1441, 0.1441, 0.1441, 0.0, 0.1384, 0.1384, 0.1384, 0.0, 0.0, 0.0, 0.0, 0.0, 0.0, 0.0, 0.0, 0.0, 0.0, 0.0, 0.0, 0.0, 0.0, 0.0, 0.0, 0.0, 0.06125, 0.06125, 0.06125, 0.0, 0.04817, 0.04817, 0.04817, 0.0, 0.04817, 0.04817, 0.04817, 0.0, 0.06663, 0.06663, 0.06663, 0.0, 0.2961, 0.2961, 0.2961, 0.0, 0.2747, 0.2747, 0.2747, 0.0, 0.2232, 0.2232, 0.2232, 0.0, 0.227, 0.227, 0.227, 0.0, 0.03955, 0.03955, 0.03955, 0.0, 0.04092, 0.04092, 0.04092, 0.0, 0.02956, 0.02956, 0.02956, 0.0, 0.0319, 0.0319, 0.0319, 0.0, 0.1714, 0.1714, 0.1714, 0.0, 0.1651, 0.1651, 0.1651, 0.0, 0.1878, 0.1878, 0.1878, 0.0, 0.1912, 0.1912, 0.1912, 0.0, 0.0382, 0.0382, 0.0382, 0.0, 0.03689, 0.03689, 0.03689, 0.0, 0.05286, 0.05286, 0.05286, 0.0, 0.05127, 0.05127, 0.05127, 0.0, 0.2086, 0.2086, 0.2086, 0.0, 0.2159, 0.2159, 0.2159, 0.0, 0.2122, 0.2122, 0.2122, 0.0, 0.2051, 0.2051, 0.2051, 0.0, 0.0, 0.0, 0.0, 0.0, 0.0, 0.0, 0.0, 0.0, 0.0, 0.0, 0.0, 0.0, 0.0, 0.0, 0.0, 0.0, 0.0, 0.0, 0.0, 0.0, 0.0, 0.0, 0.0, 0.0, 0.0, 0.0, 0.0, 0.0, 0.0, 0.0, 0.0, 0.0, 0.09759, 0.09759, 0.09759, 0.0, 0.0999, 0.0999, 0.0999, 0.0, 0.09306, 0.09306, 0.09306, 0.0, 0.09084, 0.09084, 0.09084, 0.0, 0.0, 0.0, 0.0, 0.0, 0.0, 0.0, 0.0, 0.0, 0.0, 0.0, 0.0, 0.0, 0.0, 0.0, 0.0, 0.0, 0.0, 0.0, 0.0, 0.0, 0.0, 0.0, 0.0, 0.0, 0.0, 0.0, 0.0, 0.0, 0.0, 0.0, 0.0, 0.0, 0.0, 0.0, 0.0, 0.0, 0.0, 0.0, 0.0, 0.0, 0.0, 0.0, 0.0, 0.0, 0.0, 0.0, 0.0, 0.0, 0.0, 0.0, 0.0, 0.0, 0.0, 0.0, 0.0, 0.0, 0.0, 0.0, 0.0, 0.0, 0.0, 0.0, 0.0, 0.0, 0.0, 0.0, 0.0, 0.0, 0.0, 0.0, 0.0, 0.0, 0.0, 0.0, 0.0, 0.0, 0.0, 0.0, 0.0, 0.0, 0.1413, 0.1413, 0.1413, 0.0, 0.1413, 0.1413, 0.1413, 0.0, 0.1329, 0.1329, 0.1329, 0.0, 0.1329, 0.1329, 0.1329, 0.0, 0.0, 0.0, 0.0, 0.0, 0.0, 0.0, 0.0, 0.0, 0.0, 0.0, 0.0, 0.0, 0.0, 0.0, 0.0, 0.0, 0.0, 0.0, 0.0, 0.0, 0.0, 0.0, 0.0, 0.0, 0.0, 0.0, 0.0, 0.0, 0.0, 0.0, 0.0, 0.0, 0.0, 0.0, 0.0, 0.0, 0.0, 0.0, 0.0, 0.0, 0.0, 0.0, 0.0, 0.0, 0.0, 0.0, 0.0, 0.0, 0.04092, 0.04092, 0.04092, 0.0, 0.04092, 0.04092, 0.04092, 0.0, 0.05448, 0.05448, 0.05448, 0.0, 0.05448, 0.05448, 0.05448, 0.0, 0.2195, 0.2195, 0.2195, 0.0, 0.227, 0.227, 0.227, 0.0, 0.2232, 0.2232, 0.2232, 0.0, 0.2195, 0.2195, 0.2195, 0.0, 0.0, 0.0, 0.0, 0.0, 0.0, 0.0, 0.0, 0.0, 0.0, 0.0, 0.0, 0.0, 0.0, 0.0, 0.0, 0.0, 0.0, 0.0, 0.0, 0.0, 0.0, 0.0, 0.0, 0.0, 0.0, 0.0, 0.0, 0.0, 0.0, 0.0, 0.0, 0.0, 0.0, 0.0, 0.0, 0.0, 0.0, 0.0, 0.0, 0.0, 0.0, 0.0, 0.0, 0.0, 0.0, 0.0, 0.0, 0.0, 0.0, 0.0, 0.0, 0.0, 0.0, 0.0, 0.0, 0.0, 0.0, 0.0, 0.0, 0.0, 0.0, 0.0, 0.0, 0.0, 0.0, 0.0, 0.0, 0.0, 0.0, 0.0, 0.0, 0.0, 0.0, 0.0, 0.0, 0.0, 0.0, 0.0, 0.0, 0.0, 0.0, 0.0, 0.0, 0.0, 0.0, 0.0, 0.0, 0.0, 0.0, 0.0, 0.0, 0.0, 0.0, 0.0, 0.0, 0.0, 0.0, 0.0, 0.0, 0.0, 0.0, 0.0, 0.0, 0.0, 0.0, 0.0, 0.0, 0.0, 0.0, 0.0, 0.0, 0.0, 0.0, 0.0, 0.0, 0.0, 0.0, 0.0, 0.0, 0.0, 0.0, 0.0, 0.0, 0.0, 0.0, 0.0, 0.0, 0.0, 0.06848, 0.06848, 0.06848, 0.0, 0.06663, 0.06663, 0.06663, 0.0, 0.06848, 0.06848, 0.06848, 0.0, 0.07036, 0.07036, 0.07036, 0.0, 0.0, 0.0, 0.0, 0.0, 0.0, 0.0, 0.0, 0.0, 0.0, 0.0, 0.0, 0.0, 0.0, 0.0, 0.0, 0.0, 0.0, 0.0, 0.0, 0.0, 0.0, 0.0, 0.0, 0.0, 0.0, 0.0, 0.0, 0.0, 0.0, 0.0, 0.0, 0.0, 0.0, 0.0, 0.0, 0.0, 0.0, 0.0, 0.0, 0.0, 0.0, 0.0, 0.0, 0.0, 0.0, 0.0, 0.0, 0.0, 0.04971, 0.04971, 0.04971, 0.0, 0.05127, 0.05127, 0.05127, 0.0, 0.03955, 0.03955, 0.03955, 0.0, 0.04092, 0.04092, 0.04092, 0.0, 0.1946, 0.1946, 0.1946, 0.0, 0.1912, 0.1912, 0.1912, 0.0, 0.1946, 0.1946, 0.1946, 0.0, 0.1981, 0.1981, 0.1981, 0.0, 0.0, 0.0, 0.0, 0.0, 0.0, 0.0, 0.0, 0.0, 0.0, 0.0, 0.0, 0.0, 0.0, 0.0, 0.0, 0.0, 0.0, 0.0, 0.0, 0.0, 0.0, 0.0, 0.0, 0.0, 0.0, 0.0, 0.0, 0.0, 0.0, 0.0, 0.0, 0.0, 0.0, 0.0, 0.0, 0.0, 0.0, 0.0, 0.0, 0.0, 0.0, 0.0, 0.0, 0.0, 0.0, 0.0, 0.0, 0.0, 0.0, 0.0, 0.0, 0.0, 0.0, 0.0, 0.0, 0.0, 0.0, 0.0, 0.0, 0.0, 0.0, 0.0, 0.0, 0.0, 0.0331, 0.0331, 0.0331, 0.0, 0.03955, 0.03955, 0.03955, 0.0, 0.03071, 0.03071, 0.03071, 0.0, 0.02956, 0.02956, 0.02956, 0.0, 0.3095, 0.3095, 0.3095, 0.0, 0.1946, 0.1946, 0.1946, 0.0, 0.2016, 0.2016, 0.2016, 0.0, 0.305, 0.305, 0.305, 0.0, 0.0, 0.0, 0.0, 0.0, 0.0, 0.0, 0.0, 0.0, 0.0, 0.0, 0.0, 0.0, 0.0, 0.0, 0.0, 0.0, 0.0, 0.0, 0.0, 0.0, 0.0, 0.0, 0.0, 0.0, 0.0, 0.0, 0.0, 0.0, 0.0, 0.0, 0.0, 0.0, 0.0, 0.0, 0.0, 0.0, 0.0, 0.0, 0.0, 0.0, 0.0, 0.0, 0.0, 0.0, 0.0, 0.0, 0.0, 0.0, 0.0, 0.0, 0.0, 0.0, 0.0, 0.0, 0.0, 0.0, 0.0, 0.0, 0.0, 0.0, 0.0, 0.0, 0.0, 0.0, 0.0185, 0.0185, 0.0185, 0.0, 0.02122, 0.02122, 0.02122, 0.0, 0.02217, 0.02217, 0.02217, 0.0, 0.0185, 0.0185, 0.0185, 0.0, 0.0, 0.0, 0.0, 0.0, 0.0, 0.0, 0.0, 0.0, 0.0, 0.0, 0.0, 0.0, 0.0, 0.0, 0.0, 0.0, 0.0, 0.0, 0.0, 0.0, 0.0, 0.0, 0.0, 0.0, 0.0, 0.0, 0.0, 0.0, 0.0, 0.0, 0.0, 0.0, 0.0, 0.0, 0.0, 0.0, 0.0, 0.0, 0.0, 0.0, 0.0, 0.0, 0.0, 0.0, 0.0, 0.0, 0.0, 0.0, 0.0, 0.0, 0.0, 0.0, 0.0, 0.0, 0.0, 0.0, 0.0, 0.0, 0.0, 0.0, 0.0, 0.0, 0.0, 0.0, 0.0, 0.0, 0.0, 0.0, 0.0, 0.0, 0.0, 0.0, 0.0, 0.0, 0.0, 0.0, 0.0, 0.0, 0.0, 0.0, 0.0, 0.0, 0.0, 0.0, 0.0, 0.0, 0.0, 0.0, 0.0, 0.0, 0.0, 0.0, 0.0, 0.0, 0.0, 0.0, 0.0, 0.0, 0.0, 0.0, 0.0, 0.0, 0.0, 0.0, 0.0, 0.0, 0.0, 0.0, 0.0, 0.0, 0.0, 0.0, 0.1329, 0.1329, 0.1329, 0.0, 0.1195, 0.1195, 0.1195, 0.0, 0.1022, 0.1022, 0.1022, 0.0, 0.1195, 0.1195, 0.1195, 0.0, 0.1356, 0.1356, 0.1356, 0.0, 0.1195, 0.1195, 0.1195, 0.0, 0.1329, 0.1329, 0.1329, 0.0, 0.1441, 0.1441, 0.1441, 0.0, 0.06125, 0.06125, 0.06125, 0.0, 0.04667, 0.04667, 0.04667, 0.0, 0.05127, 0.05127, 0.05127, 0.0, 0.0648, 0.0648, 0.0648, 0.0, 0.05127, 0.05127, 0.05127, 0.0, 0.05448, 0.05448, 0.05448, 0.0, 0.07036, 0.07036, 0.07036, 0.0, 0.0648, 0.0648, 0.0648, 0.0, 0.0865, 0.0865, 0.0865, 0.0, 0.08022, 0.08022, 0.08022, 0.0, 0.0865, 0.0865, 0.0865, 0.0, 0.09084, 0.09084, 0.09084, 0.0, 0.0865, 0.0865, 0.0865, 0.0, 0.09084, 0.09084, 0.09084, 0.0, 0.09759, 0.09759, 0.09759, 0.0, 0.09084, 0.09084, 0.09084, 0.0, 0.1413, 0.1413, 0.1413, 0.0, 0.1384, 0.1384, 0.1384, 0.0, 0.1274, 0.1274, 0.1274, 0.0, 0.1329, 0.1329, 0.1329, 0.0, 0.1529, 0.1529, 0.1529, 0.0, 0.1384, 0.1384, 0.1384, 0.0, 0.1413, 0.1413, 0.1413, 0.0, 0.1529, 0.1529, 0.1529, 0.0, 0.147, 0.147, 0.147, 0.0, 0.147, 0.147, 0.147, 0.0, 0.1329, 0.1329, 0.1329, 0.0, 0.1301, 0.1301, 0.1301, 0.0, 0.162, 0.162, 0.162, 0.0, 0.147, 0.147, 0.147, 0.0, 0.147, 0.147, 0.147, 0.0, 0.162, 0.162, 0.162, 0.0, 0.1221, 0.1221, 0.1221, 0.0, 0.1356, 0.1356, 0.1356, 0.0, 0.1221, 0.1221, 0.1221, 0.0, 0.1144, 0.1144, 0.1144, 0.0, 0.15, 0.15, 0.15, 0.0, 0.1356, 0.1356, 0.1356, 0.0, 0.1221, 0.1221, 0.1221, 0.0, 0.1301, 0.1301, 0.1301, 0.0, 0.1356, 0.1356, 0.1356, 0.0, 0.1301, 0.1301, 0.1301, 0.0, 0.147, 0.147, 0.147, 0.0, 0.147, 0.147, 0.147, 0.0, 0.147, 0.147, 0.147, 0.0, 0.162, 0.162, 0.162, 0.0, 0.159, 0.159, 0.159, 0.0, 0.147, 0.147, 0.147, 0.0, 0.0, 0.0, 0.0, 0.0, 0.0, 0.0, 0.0, 0.0, 0.0, 0.0, 0.0, 0.0, 0.0, 0.0, 0.0, 0.0, 0.0, 0.0, 0.0, 0.0, 0.0, 0.0, 0.0, 0.0, 0.0, 0.0, 0.0, 0.0, 0.0, 0.0, 0.0, 0.0, 0.0, 0.0, 0.0, 0.0, 0.0, 0.0, 0.0, 0.0, 0.0, 0.0, 0.0, 0.0, 0.0, 0.0, 0.0, 0.0, 0.0, 0.0, 0.0, 0.0, 0.0, 0.0, 0.0, 0.0, 0.0, 0.0, 0.0, 0.0, 0.0, 0.0, 0.0, 0.0, 0.0, 0.0, 0.0, 0.0, 0.0, 0.0, 0.0, 0.0, 0.0, 0.0, 0.0, 0.0, 0.0, 0.0, 0.0, 0.0, 0.0, 0.0, 0.0, 0.0, 0.0, 0.0, 0.0, 0.0, 0.0, 0.0, 0.0, 0.0, 0.0, 0.0, 0.0, 0.0, 0.0, 0.0, 0.0, 0.0, 0.0, 0.0, 0.0, 0.0, 0.0, 0.0, 0.0, 0.0, 0.0, 0.0, 0.0, 0.0, 0.0, 0.0, 0.0, 0.0, 0.0, 0.0, 0.0, 0.0, 0.0, 0.0, 0.0, 0.0, 0.0, 0.0, 0.0, 0.0, 0.0, 0.0, 0.0, 0.0, 0.0, 0.0, 0.0, 0.0, 0.0, 0.0, 0.0, 0.0, 0.0, 0.0, 0.0, 0.0, 0.0, 0.0, 0.0, 0.0, 0.0, 0.0, 0.0, 0.0, 0.0, 0.0, 0.0, 0.0, 0.0, 0.0, 0.0, 0.0, 0.0, 0.0, 0.0, 0.0, 0.0, 0.0, 0.0, 0.0, 0.0, 0.0, 0.0, 0.0, 0.0, 0.0, 0.0, 0.0, 0.0, 0.0, 0.0, 0.0, 0.0, 0.0, 0.0, 0.0, 0.0, 0.0, 0.0, 0.0, 0.0, 0.0, 0.0, 0.0, 0.0, 0.0, 0.0, 0.0, 0.0, 0.0, 0.0, 0.0, 0.0, 0.0, 0.0, 0.0, 0.0, 0.0, 0.0, 0.0, 0.0, 0.0, 0.0, 0.0, 0.0, 0.0, 0.0, 0.0, 0.0, 0.0, 0.0, 0.0, 0.0, 0.0, 0.0, 0.0])
me_cube_004.materials.append(mat_material_001)
me_cube_004.use_remesh_preserve_volume = False
me_cube_004.use_remesh_preserve_attributes = False
me_cube_004.use_mirror_vertex_groups = False
me_cube_004.update()
arm_armature = bpy.data.armatures.new('Armature')  # bones are not reproduced

# ---- objects
ob_cube_003 = bpy.data.objects.new('Cube.003', me_cube_004)
ob_lamp = bpy.data.objects.new('Lamp', light_spot)
ob_camera = bpy.data.objects.new('Camera', cam_camera)
ob_armature = bpy.data.objects.new('Armature', arm_armature)

# ---- transforms, parenting, visibility, modifiers, constraints
ob_cube_003.parent = ob_armature
ob_cube_003.matrix_parent_inverse = Matrix(((-4.371e-08, -2.118e-22, 1.0, 9.816e-10), (1.0, -4.371e-08, 4.371e-08, -0.02246), (4.371e-08, 1.0, 1.911e-15, -9.816e-10), (0.0, 0.0, 0.0, 1.0)))
ob_cube_003.location = (0.001889, -0.3377, -0.2294)
ob_cube_003.rotation_euler = (-1.571, -2.22e-16, 2.22e-16)
ob_cube_003.scale = (4.76, 4.76, 4.76)
ob_cube_003.lock_rotations_4d = False
ob_cube_003.empty_display_type = 'ARROWS'
ob_cube_003.color = (0.0, 0.0, 0.0, 1.0)
ob_cube_003.lineart.crease_threshold = 0.0
_vg = ob_cube_003.vertex_groups.new(name='Bone')
_vg.add([0, 1, 2, 3, 4, 5, 6, 7, 8, 9, 10, 11, 12, 13, 14, 15, 16, 17, 18, 19, 20, 21, 22, 23, 24, 25, 26, 27, 28, 29, 30, 31, 32, 33, 34, 35, 36, 37, 38, 39, 40, 41, 42, 43, 44, 45, 46, 47, 48, 49, 50, 51, 52, 53, 54, 55, 56, 57, 58, 59, 60, 61, 62, 63, 64, 65, 66, 67, 68, 69, 70, 71, 72, 73, 74, 75, 76, 77, 78, 79, 80, 81, 82, 83, 84, 85, 86, 87, 88, 89, 90, 91, 92, 93, 94, 95, 96, 97, 98, 99, 100, 101, 102, 103, 104, 105, 106, 107, 108, 109, 110, 111, 112, 113, 114, 115, 116, 117, 118, 119, 120, 121, 122, 123, 124, 125, 126, 127, 128, 129, 130, 131, 132, 133, 134, 135, 136, 137, 138, 139, 140, 141, 142, 143, 144, 145, 146, 147, 148, 149, 150, 151, 152, 153, 154, 155, 156, 157, 158, 159, 160, 161, 162, 163, 164, 165, 166, 167], 1.0, 'REPLACE')
_m = ob_cube_003.modifiers.new('Armature', 'ARMATURE')
_m.object = ob_armature
_m.use_bone_envelopes = True
ob_lamp.location = (4.076, 1.005, 5.904)
ob_lamp.rotation_euler = (0.6503, 0.05522, 1.866)
ob_lamp.lock_rotations_4d = False
ob_lamp.empty_display_type = 'ARROWS'
ob_lamp.color = (0.0, 0.0, 0.0, 0.0)
ob_lamp.lineart.crease_threshold = 0.0
ob_camera.location = (8.609, -8.365, 4.815)
ob_camera.rotation_euler = (1.109, 0.01082, 0.8149)
ob_camera.lock_rotations_4d = False
ob_camera.empty_display_type = 'ARROWS'
ob_camera.color = (0.0, 0.0, 0.0, 0.0)
ob_camera.display_type = 'WIRE'
ob_camera.lineart.crease_threshold = 0.0
ob_armature.location = (0.02246, 0.0, 0.0)
ob_armature.rotation_euler = (-1.571, -1.571, 0.0)
ob_armature.lock_rotations_4d = False
ob_armature.empty_display_type = 'ARROWS'
ob_armature.color = (0.0, 0.0, 0.0, 1.0)
ob_armature.lineart.crease_threshold = 0.0

# ---- collection membership
col_collection_1.objects.link(ob_cube_003)
col_collection_1.objects.link(ob_lamp)
col_collection_1.objects.link(ob_camera)
col_collection_5.objects.link(ob_armature)

# ---- scene / render settings (as saved in the file)
scene.camera = ob_camera
scene.frame_start = 1; scene.frame_end = 250; scene.frame_set(1)
scene.render.engine = 'BLENDER_EEVEE_NEXT'
scene.render.image_settings.file_format = 'JPEG'
scene.render.image_settings.color_mode = 'RGB'
scene.render.image_settings.compression = 90
scene.render.resolution_x = 800
scene.render.resolution_y = 600
scene.render.pixel_aspect_x = 100.0
scene.render.pixel_aspect_y = 100.0
scene.render.fps = 25
scene.render.dither_intensity = 0.0
scene.render.use_compositing = False
scene.render.use_sequencer = False
scene.render.bake_margin = 2
scene.render.bake_bias = 0.0
scene.render.use_stamp_time = False
scene.render.use_stamp_date = False
scene.render.use_stamp_frame = False
scene.render.use_stamp_camera = False
scene.render.use_stamp_scene = False
scene.render.use_stamp_filename = False
scene.render.use_stamp_render_time = False
scene.render.stamp_font_size = 0
scene.cycles.use_denoising = False
scene.cycles.samples = 10
scene.cycles.sampling_pattern = 'TABULATED_SOBOL'
scene.cycles.light_sampling_threshold = 0.0
scene.cycles.use_adaptive_sampling = False
scene.cycles.use_light_tree = False
scene.cycles.blur_glossy = 0.0
scene.cycles.volume_bounces = 1
scene.cycles.pixel_filter_type = 'GAUSSIAN'
scene.cycles.sample_clamp_indirect = 0.0
scene.view_settings.view_transform = 'Raw'
bpy.context.view_layer.update()
